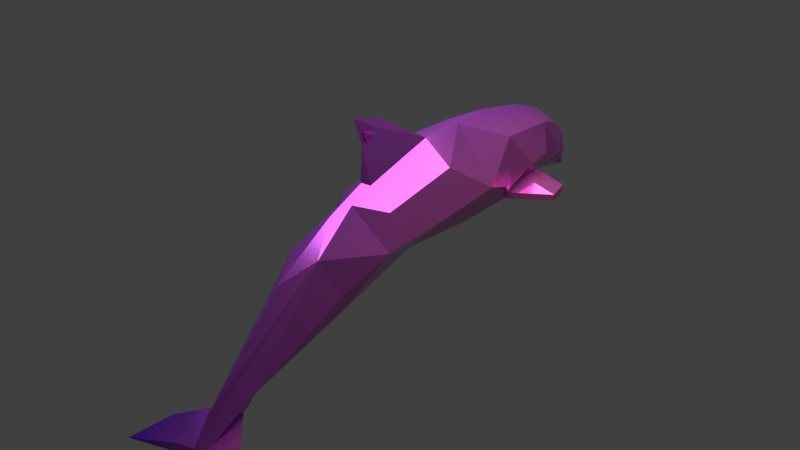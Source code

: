 # Source: Dolphin_crystal.blend  (saved by Blender 2.83.19; exported with 4.5.12 LTS)
import bpy
from mathutils import Matrix  # noqa: F401  (used for matrix-valued properties, if any)

bpy.ops.wm.read_factory_settings(use_empty=True)
scene = bpy.context.scene
scene.name = 'Scene'

# ---- collections
col_collection_1 = bpy.data.collections.new('Collection 1'); scene.collection.children.link(col_collection_1)

# ---- materials (node trees are filled in below, after node groups)
mat_active_material_index = bpy.data.materials.new('active_material_index')
mat_inside_col = bpy.data.materials.new('Inside Col')

# ---- material node trees
mat_active_material_index.use_nodes = True; mat_active_material_index.node_tree.nodes.clear()
_N = mat_active_material_index.node_tree.nodes; _L = mat_active_material_index.node_tree.links
n0 = _N.new('ShaderNodeOutputMaterial'); n0.name = 'Material Output'; n0.location = (300, 300)
n1 = _N.new('ShaderNodeBsdfPrincipled'); n1.name = 'Principled BSDF'; n1.location = (10, 300)
n1.distribution = 'GGX'
n1.subsurface_method = 'BURLEY'
n1.inputs[1].default_value = 0.6873
n1.inputs[2].default_value = 0.1788
n1.inputs[3].default_value = 1.45
n1.inputs[20].default_value = 0.0
n1.inputs[27].default_value = (0.0, 0.0, 0.0, 1.0)
n1.inputs[28].default_value = 1.0
n2 = _N.new('ShaderNodeTexGradient'); n2.name = 'Gradient Texture'; n2.location = (-761, 217)
n3 = _N.new('ShaderNodeValToRGB'); n3.name = 'ColorRamp'; n3.location = (-405, 295)
while len(n3.color_ramp.elements) > 1: n3.color_ramp.elements.remove(n3.color_ramp.elements[-1])
n3.color_ramp.elements[0].position = 0.0; n3.color_ramp.elements[0].color = (0.009685, 0.0, 0.8543, 1.0)
_e = n3.color_ramp.elements.new(0.8297); _e.color = (0.8543, 0.1565, 0.6042, 1.0)
_L.new(n1.outputs[0], n0.inputs[0])
_L.new(n2.outputs[0], n3.inputs[0])
_L.new(n3.outputs[0], n1.inputs[0])
n0.is_active_output = True
mat_inside_col.use_nodes = True; mat_inside_col.node_tree.nodes.clear()
_N = mat_inside_col.node_tree.nodes; _L = mat_inside_col.node_tree.links
n0 = _N.new('ShaderNodeBsdfPrincipled'); n0.name = 'Principled BSDF'; n0.location = (10, 300)
n0.distribution = 'GGX'
n0.subsurface_method = 'BURLEY'
n0.inputs[1].default_value = 1.0
n0.inputs[2].default_value = 0.6835
n0.inputs[3].default_value = 1.45
n0.inputs[27].default_value = (0.0, 0.0, 0.0, 1.0)
n0.inputs[28].default_value = 1.0
n1 = _N.new('ShaderNodeOutputMaterial'); n1.name = 'Material Output'; n1.location = (300, 300)
n2 = _N.new('ShaderNodeTexGradient'); n2.name = 'Gradient Texture'; n2.location = (-761, 217)
n2.gradient_type = 'SPHERICAL'
n3 = _N.new('ShaderNodeValToRGB'); n3.name = 'ColorRamp'; n3.location = (-329, 287)
while len(n3.color_ramp.elements) > 1: n3.color_ramp.elements.remove(n3.color_ramp.elements[-1])
n3.color_ramp.elements[0].position = 0.0; n3.color_ramp.elements[0].color = (0.2384, 0.03708, 1.0, 1.0)
_e = n3.color_ramp.elements.new(0.3877); _e.color = (0.8543, 0.05606, 0.7481, 1.0)
_e = n3.color_ramp.elements.new(0.9457); _e.color = (0.305, 1.0, 0.7086, 1.0)
_L.new(n0.outputs[0], n1.inputs[0])
_L.new(n2.outputs[0], n3.inputs[0])
_L.new(n3.outputs[0], n0.inputs[0])
n1.is_active_output = True

# ---- world
world_world = bpy.data.worlds.new('World'); scene.world = world_world
world_world.color = (0.05088, 0.05088, 0.05088)
world_world.use_sun_shadow = False
world_world.sun_shadow_jitter_overblur = 0.0
world_world.cycles.sampling_method = 'MANUAL'

# ---- lights
light_area = bpy.data.lights.new('Area', 'AREA')
light_area.transmission_factor = 0.0
light_area.energy = 7.854
light_area.shadow_soft_size = 1.0
light_area.shadow_maximum_resolution = 0.006
light_area.use_absolute_resolution = True
light_area.size = 1.0
light_area.size_y = 1.0
light_area.use_nodes = True; light_area.node_tree.nodes.clear()
_N = light_area.node_tree.nodes; _L = light_area.node_tree.links
n0 = _N.new('ShaderNodeEmission'); n0.name = 'Emission'; n0.location = (10, 300)
n0.inputs[1].default_value = 100.0
n1 = _N.new('ShaderNodeOutputLight'); n1.name = 'Light Output'; n1.location = (300, 300)
_L.new(n0.outputs[0], n1.inputs[0])
n1.is_active_output = True

# ---- meshes
me_cylinder_004 = bpy.data.meshes.new('Cylinder.004')
me_cylinder_004.from_pydata([(-0.2701, 0.8381, -1.161), (-0.6115, -0.5541, 1.077), (-0.7923, 0.2461, -0.8632), (-0.6983, 0.05317, 2.189), (-0.5443, 0.4246, 2.177), (-0.515, 0.2861, 2.952), (-0.3836, 0.4291, 3.324), (-0.263, 0.6094, 3.421), (-0.0501, 0.8436, 3.807), (-0.2848, 1.882, -4.715), (-0.4783, -0.4226, 2.401), (-0.6147, 0.5948, 1.019), (-0.6568, 0.4188, 1.951), (-0.6239, 0.5019, 2.05), (-0.7955, 0.05533, 1.558), (-0.6124, 0.4144, 1.524), (-1.383, 0.4396, 1.683), (-1.43, 0.5037, 1.339), (-0.5134, -0.1483, -1.99), (-0.6032, -0.4972, -0.6064), (-0.1313, -0.7762, -1.102), (-0.1104, -0.4888, -1.988), (-0.1361, -0.9093, -0.6615), (-0.03539, -1.39, -1.796), (-0.06877, 2.589, -5.752), (-0.1435, 2.334, -4.925), (-0.1674, 2.218, -4.881), (-0.05388, 2.737, -5.708), (-0.7609, 2.369, -5.442), (-0.7328, 2.551, -5.443), (-0.5274, 2.611, -5.806), (-1.129, 2.648, -6.033), (-0.451, 2.453, -5.222), (-0.3816, 2.517, -5.771), (-0.4456, 2.251, -5.241), (-0.1028, 2.621, -5.682), (-0.0921, 2.552, -5.653), (-0.4358, 2.706, -5.756), (-0.3262, 1.262, -2.792), (-0.2748, 0.2372, -3.367), (-0.6749, 0.4374, -2.187), (-0.1033, -0.2954, -2.418), (-0.8553, 0.07085, 0.2668), (-0.1326, -0.9068, 0.2146), (-0.424, -0.2856, 2.814), (-0.3311, 0.03118, 3.235), (-0.7252, 0.342, 1.056), (-0.4456, 0.4788, 2.709), (-0.3104, 0.6832, 3.238), (-0.1602, 0.584, 3.644), (-0.5214, 0.4064, 2.373), (-0.2098, 0.8077, 3.543), (-0.222, 0.3305, 3.477), (-0.1476, 0.8214, 3.44), (-0.606, 0.6393, -0.1877), (-0.4478, 0.9407, -3.03), (-0.6124, 0.3008, 1.521), (-0.6147, 0.4812, 1.016), (-1.43, 0.3901, 1.336), (-0.6568, 0.3052, 1.948), (-1.383, 0.3261, 1.68), (-0.2981, 1.05, -1.975), (0.2701, 0.8381, -1.161), (0.0, -0.8999, 1.097), (0.6115, -0.5541, 1.077), (0.7923, 0.2461, -0.8632), (0.0, 0.7744, 2.156), (0.6983, 0.05317, 2.189), (0.5443, 0.4246, 2.177), (0.515, 0.2861, 2.952), (0.3836, 0.4291, 3.324), (0.0, 0.843, 3.244), (0.263, 0.6094, 3.421), (0.0501, 0.8436, 3.807), (0.0, -0.2019, -2.812), (0.0, 0.5208, -3.947), (0.0, 1.847, -4.457), (0.2848, 1.882, -4.715), (0.0, 2.649, -5.749), (0.0, 0.7643, 2.538), (0.4783, -0.4226, 2.401), (0.0, -0.7303, 2.072), (0.6147, 0.5948, 1.019), (0.6568, 0.4188, 1.951), (0.6239, 0.5019, 2.05), (0.7955, 0.05533, 1.558), (0.0, 0.8436, 1.595), (0.6124, 0.4144, 1.524), (1.383, 0.4396, 1.683), (1.43, 0.5037, 1.339), (0.5134, -0.1483, -1.99), (0.0, -0.5366, -2.086), (0.0, -0.9172, -0.6579), (0.6032, -0.4972, -0.6064), (0.1313, -0.7762, -1.102), (0.1104, -0.4888, -1.988), (0.1361, -0.9093, -0.6615), (0.0, -1.506, -1.677), (0.0, -1.153, -2.074), (0.03539, -1.39, -1.796), (0.0, -1.649, -2.263), (0.0, 2.037, -5.405), (0.06877, 2.589, -5.752), (0.1435, 2.334, -4.925), (0.1674, 2.218, -4.881), (0.05388, 2.737, -5.708), (0.7609, 2.369, -5.442), (0.7328, 2.551, -5.443), (0.5274, 2.611, -5.806), (1.129, 2.648, -6.033), (0.451, 2.453, -5.222), (0.3816, 2.517, -5.771), (0.4456, 2.251, -5.241), (0.0, 2.741, -5.664), (0.1028, 2.621, -5.682), (0.0, 2.53, -5.752), (0.0921, 2.552, -5.653), (0.4358, 2.706, -5.756), (0.3262, 1.262, -2.792), (0.2748, 0.2372, -3.367), (0.6749, 0.4374, -2.187), (0.1033, -0.2954, -2.418), (0.8553, 0.07085, 0.2668), (0.1326, -0.9068, 0.2146), (0.0, -0.47, 2.842), (0.424, -0.2856, 2.814), (0.3311, 0.03118, 3.235), (0.0, 0.6841, 3.78), (0.0, 0.952, 3.66), (0.7252, 0.342, 1.056), (0.4456, 0.4788, 2.709), (0.3104, 0.6832, 3.238), (0.1602, 0.584, 3.644), (0.0, 0.5516, 0.09591), (0.5214, 0.4064, 2.373), (0.2098, 0.8077, 3.543), (0.222, 0.3305, 3.477), (0.1476, 0.8214, 3.44), (0.0, 0.2635, 3.521), (0.606, 0.6393, -0.1877), (0.4478, 0.9407, -3.03), (0.6124, 0.3008, 1.521), (0.6147, 0.4812, 1.016), (1.43, 0.3901, 1.336), (0.6568, 0.3052, 1.948), (1.383, 0.3261, 1.68), (0.2981, 1.05, -1.975), (0.0, 1.198, -2.177)], [], [(98, 100, 23), (13, 12, 4), (53, 48, 6), (81, 124, 10), (9, 39, 55), (37, 31, 29), (75, 74, 39), (11, 46, 15), (26, 76, 25), (1, 43, 63), (54, 42, 46), (40, 2, 0), (13, 66, 86), (74, 91, 41), (13, 17, 16), (45, 5, 44), (49, 8, 51), (74, 41, 39), (100, 97, 23), (22, 20, 23), (22, 23, 97), (76, 113, 25), (92, 22, 97), (27, 36, 33), (76, 26, 9), (27, 33, 37), (79, 66, 13, 4, 50, 47), (32, 37, 29), (32, 25, 37), (86, 133, 11), (78, 27, 113), (33, 28, 31), (51, 7, 49), (26, 25, 32), (49, 127, 8), (31, 30, 33), (32, 29, 28), (38, 76, 9), (37, 33, 30), (24, 115, 35), (34, 33, 36), (35, 36, 27), (29, 31, 28), (91, 21, 41), (40, 0, 61, 38), (12, 15, 46, 14, 3, 50, 4), (51, 8, 128), (49, 138, 127), (128, 8, 127), (40, 38, 55), (49, 52, 138), (128, 71, 51), (6, 7, 53), (51, 53, 7), (44, 10, 124), (10, 3, 14, 1), (34, 28, 33), (21, 20, 18), (54, 133, 0), (49, 7, 52), (21, 18, 41), (52, 6, 45), (19, 42, 2), (39, 40, 55), (38, 9, 55), (75, 39, 101), (56, 59, 60), (43, 22, 92, 63), (27, 78, 115, 24, 35), (124, 138, 52, 45, 44), (53, 71, 48), (9, 35, 115, 101, 39), (41, 18, 40, 39), (1, 14, 46, 42), (10, 1, 63, 81), (11, 17, 13, 86), (59, 56, 15, 12), (2, 40, 18, 20, 19), (5, 45, 6, 48, 47), (2, 42, 54, 0), (21, 91, 98, 23), (20, 21, 23), (37, 25, 113, 27), (36, 35, 9, 26, 34), (32, 28, 34, 26), (31, 37, 30), (57, 11, 15, 56), (54, 46, 11, 133), (6, 52, 7), (51, 71, 53), (44, 5, 47, 50, 3, 10), (79, 47, 48, 71), (43, 1, 42, 19), (19, 20, 22, 43), (56, 60, 58, 57), (58, 60, 16, 17), (57, 58, 17, 11), (16, 60, 59, 12, 13), (147, 61, 0, 133), (76, 38, 61, 147), (98, 99, 100), (84, 68, 83), (137, 70, 131), (81, 80, 124), (77, 140, 119), (117, 107, 109), (75, 119, 74), (82, 87, 129), (104, 103, 76), (64, 63, 123), (139, 129, 122), (120, 62, 65), (84, 86, 66), (74, 121, 91), (84, 88, 89), (126, 125, 69), (132, 135, 73), (74, 119, 121), (100, 99, 97), (96, 99, 94), (96, 97, 99), (76, 103, 113), (92, 97, 96), (105, 111, 116), (76, 77, 104), (105, 117, 111), (79, 130, 134, 68, 84, 66), (110, 107, 117), (110, 117, 103), (86, 82, 133), (78, 113, 105), (111, 109, 106), (135, 132, 72), (104, 110, 103), (132, 73, 127), (109, 111, 108), (110, 106, 107), (118, 77, 76), (117, 108, 111), (102, 114, 115), (112, 116, 111), (114, 105, 116), (107, 106, 109), (91, 121, 95), (120, 118, 146, 62), (83, 68, 134, 67, 85, 129, 87), (135, 128, 73), (132, 127, 138), (128, 127, 73), (120, 140, 118), (132, 138, 136), (128, 135, 71), (70, 137, 72), (135, 72, 137), (125, 124, 80), (80, 64, 85, 67), (112, 111, 106), (95, 90, 94), (139, 62, 133), (132, 136, 72), (95, 121, 90), (136, 126, 70), (93, 65, 122), (119, 140, 120), (118, 140, 77), (75, 101, 119), (141, 145, 144), (123, 63, 92, 96), (105, 114, 102, 115, 78), (124, 125, 126, 136, 138), (137, 131, 71), (77, 119, 101, 115, 114), (121, 119, 120, 90), (64, 122, 129, 85), (80, 81, 63, 64), (82, 86, 84, 89), (144, 83, 87, 141), (65, 93, 94, 90, 120), (69, 130, 131, 70, 126), (65, 62, 139, 122), (95, 99, 98, 91), (94, 99, 95), (117, 105, 113, 103), (116, 112, 104, 77, 114), (110, 104, 112, 106), (109, 108, 117), (142, 141, 87, 82), (139, 133, 82, 129), (70, 72, 136), (135, 137, 71), (125, 80, 67, 134, 130, 69), (79, 71, 131, 130), (123, 93, 122, 64), (93, 123, 96, 94), (141, 142, 143, 145), (143, 89, 88, 145), (142, 82, 89, 143), (88, 84, 83, 144, 145), (147, 133, 62, 146), (76, 147, 146, 118)])
_uv = me_cylinder_004.uv_layers.new(name='UVMap')
_uv.uv.foreach_set('vector', [0.3268, 0.4737, 0.3807, 0.4696, 0.3433, 0.5096, 0.09462, 0.7943, 0.1061, 0.7899, 0.09367, 0.8118, 0.3439, 0.8666, 0.3057, 0.8418, 0.2927, 0.7752, 0.2234, 0.8389, 0.1945, 0.9134, 0.1679, 0.8533, 0.06088, 0.07743, 0.2146, 0.2927, 0.09759, 0.3121, 0.03048, 0.01691, 0.03032, 0.01161, 0.0322, 0.02024, 0.2001, 0.2125, 0.2554, 0.3689, 0.2146, 0.2927, 0.09296, 0.7424, 0.1174, 0.7454, 0.116, 0.7716, 0.03293, 0.04589, 6.188e-05, 0.08533, 0.02697, 0.04212, 0.1922, 0.7494, 0.2528, 0.6876, 0.2483, 0.7625, 0.09386, 0.6309, 0.1427, 0.6786, 0.1174, 0.7454, 0.1407, 0.4323, 0.1212, 0.5857, 0.02136, 0.5637, 0.09462, 0.7943, 0.045, 0.8052, 0.043, 0.7767, 0.2554, 0.3689, 0.2702, 0.4566, 0.2494, 0.4171, 0.09462, 0.7943, 0.09823, 0.7662, 0.0972, 0.7689, 0.1123, 0.9352, 0.08923, 0.8918, 0.1512, 0.8909, 0.4015, 0.7511, 0.4773, 0.8009, 0.4097, 0.8332, 0.2554, 0.3689, 0.2494, 0.4171, 0.2146, 0.2927, 0.3807, 0.4696, 0.3534, 0.5252, 0.3433, 0.5096, 0.2682, 0.6086, 0.2666, 0.5628, 0.3433, 0.5096, 0.2682, 0.6086, 0.3433, 0.5096, 0.3534, 0.5252, 6.188e-05, 0.08533, 0.0213, 0.009923, 0.02697, 0.04212, 0.2799, 0.614, 0.2682, 0.6086, 0.3534, 0.5252, 0.02692, 0.009822, 0.03685, 0.01146, 0.03173, 0.01646, 6.188e-05, 0.08533, 0.03293, 0.04589, 0.06088, 0.07743, 0.02692, 0.009822, 0.03173, 0.01646, 0.03048, 0.01691, 0.03176, 0.8321, 0.045, 0.8052, 0.09462, 0.7943, 0.09367, 0.8118, 0.09066, 0.8315, 0.07386, 0.8621, 0.03154, 0.0264, 0.03048, 0.01691, 0.0322, 0.02024, 0.03154, 0.0264, 0.02697, 0.04212, 0.03048, 0.01691, 0.043, 0.7767, 0.02987, 0.6953, 0.09296, 0.7424, 0.02798, 0.003311, 0.02692, 0.009822, 0.0213, 0.009923, 0.03173, 0.01646, 0.03107, 0.02021, 0.03032, 0.01161, 0.4097, 0.8332, 0.3425, 0.798, 0.4015, 0.7511, 0.03293, 0.04589, 0.02697, 0.04212, 0.03154, 0.0264, 0.4015, 0.7511, 0.4661, 0.7405, 0.4773, 0.8009, 0.03032, 0.01161, 0.03119, 0.01724, 0.03173, 0.01646, 0.03154, 0.0264, 0.0322, 0.02024, 0.03107, 0.02021, 0.005817, 0.325, 6.188e-05, 0.08533, 0.06088, 0.07743, 0.03048, 0.01691, 0.03173, 0.01646, 0.03119, 0.01724, 0.03439, 0.005169, 0.03745, 0.0006935, 0.0356, 0.009182, 0.03155, 0.02668, 0.03173, 0.01646, 0.03685, 0.01146, 0.0356, 0.009182, 0.03685, 0.01146, 0.02692, 0.009822, 0.0322, 0.02024, 0.03032, 0.01161, 0.03107, 0.02021, 0.2702, 0.4566, 0.2585, 0.4679, 0.2494, 0.4171, 0.1407, 0.4323, 0.02136, 0.5637, 0.01359, 0.4443, 0.005817, 0.325, 0.1061, 0.7899, 0.116, 0.7716, 0.1174, 0.7454, 0.1395, 0.7769, 0.1287, 0.8229, 0.09066, 0.8315, 0.09367, 0.8118, 0.4097, 0.8332, 0.4773, 0.8009, 0.4816, 0.862, 0.4015, 0.7511, 0.3634, 0.6565, 0.4661, 0.7405, 0.4816, 0.862, 0.4773, 0.8009, 0.4661, 0.7405, 0.1407, 0.4323, 0.005817, 0.325, 0.09759, 0.3121, 0.4015, 0.7511, 0.3186, 0.7143, 0.3634, 0.6565, 0.4816, 0.862, 0.3796, 0.9309, 0.4097, 0.8332, 0.2927, 0.7752, 0.3425, 0.798, 0.3439, 0.8666, 0.4097, 0.8332, 0.3439, 0.8666, 0.3425, 0.798, 0.1512, 0.8909, 0.1679, 0.8533, 0.1945, 0.9134, 0.1679, 0.8533, 0.1287, 0.8229, 0.1395, 0.7769, 0.1922, 0.7494, 0.03155, 0.02668, 0.03107, 0.02021, 0.03173, 0.01646, 0.2585, 0.4679, 0.2666, 0.5628, 0.2025, 0.4642, 0.09386, 0.6309, 0.02987, 0.6953, 0.02136, 0.5637, 0.4015, 0.7511, 0.3425, 0.798, 0.3186, 0.7143, 0.2585, 0.4679, 0.2025, 0.4642, 0.2494, 0.4171, 0.3186, 0.7143, 0.06077, 0.9307, 0.1123, 0.9352, 0.2093, 0.6052, 0.1427, 0.6786, 0.1212, 0.5857, 0.2146, 0.2927, 0.1407, 0.4323, 0.09759, 0.3121, 0.005817, 0.325, 0.06088, 0.07743, 0.09759, 0.3121, 0.2001, 0.2125, 0.2146, 0.2927, 0.06526, 0.01355, 0.116, 0.7716, 0.1061, 0.7899, 0.0972, 0.7689, 0.2528, 0.6876, 0.2682, 0.6086, 0.2799, 0.614, 0.2483, 0.7625, 0.02692, 0.009822, 0.02798, 0.003311, 0.03745, 0.0006935, 0.03439, 0.005169, 0.0356, 0.009182, 0.1945, 0.9134, 0.3634, 0.6565, 0.3186, 0.7143, 0.1123, 0.9352, 0.1512, 0.8909, 0.3439, 0.8666, 6.263e-05, 0.8893, 0.3057, 0.8418, 0.06088, 0.07743, 0.0356, 0.009182, 0.03745, 0.0006935, 0.06526, 0.01355, 0.2146, 0.2927, 0.2494, 0.4171, 0.2025, 0.4642, 0.1407, 0.4323, 0.2146, 0.2927, 0.1922, 0.7494, 0.1395, 0.7769, 0.1174, 0.7454, 0.1427, 0.6786, 0.1679, 0.8533, 0.1922, 0.7494, 0.2483, 0.7625, 0.2234, 0.8389, 0.09296, 0.7424, 0.09823, 0.7662, 0.09462, 0.7943, 0.043, 0.7767, 0.1061, 0.7899, 0.116, 0.7716, 0.116, 0.7716, 0.1061, 0.7899, 0.1212, 0.5857, 0.1407, 0.4323, 0.2025, 0.4642, 0.2666, 0.5628, 0.2093, 0.6052, 0.08923, 0.8918, 0.1123, 0.9352, 0.06077, 0.9307, 0.03593, 0.9127, 0.07386, 0.8621, 0.1212, 0.5857, 0.1427, 0.6786, 0.09386, 0.6309, 0.02136, 0.5637, 0.2585, 0.4679, 0.2702, 0.4566, 0.3268, 0.4737, 0.3433, 0.5096, 0.2666, 0.5628, 0.2585, 0.4679, 0.3433, 0.5096, 0.03048, 0.01691, 0.02697, 0.04212, 0.0213, 0.009923, 0.02692, 0.009822, 0.03685, 0.01146, 0.0356, 0.009182, 0.06088, 0.07743, 0.03293, 0.04589, 0.03155, 0.02668, 0.03154, 0.0264, 0.03107, 0.02021, 0.03155, 0.02668, 0.03293, 0.04589, 0.03032, 0.01161, 0.03048, 0.01691, 0.03119, 0.01724, 0.09296, 0.7424, 0.09296, 0.7424, 0.116, 0.7716, 0.116, 0.7716, 0.09386, 0.6309, 0.1174, 0.7454, 0.09296, 0.7424, 0.02987, 0.6953, 0.2927, 0.7752, 0.3186, 0.7143, 0.3425, 0.798, 0.4097, 0.8332, 0.3796, 0.9309, 0.3439, 0.8666, 0.1512, 0.8909, 0.08923, 0.8918, 0.07386, 0.8621, 0.09066, 0.8315, 0.1287, 0.8229, 0.1679, 0.8533, 0.03176, 0.8321, 0.07386, 0.8621, 0.3057, 0.8418, 6.263e-05, 0.8893, 0.2528, 0.6876, 0.1922, 0.7494, 0.1427, 0.6786, 0.2093, 0.6052, 0.2093, 0.6052, 0.2666, 0.5628, 0.2682, 0.6086, 0.2528, 0.6876, 0.116, 0.7716, 0.0972, 0.7689, 0.09823, 0.7662, 0.09296, 0.7424, 0.09823, 0.7662, 0.0972, 0.7689, 0.0972, 0.7689, 0.09823, 0.7662, 0.09296, 0.7424, 0.09823, 0.7662, 0.09823, 0.7662, 0.09296, 0.7424, 0.0972, 0.7689, 0.0972, 0.7689, 0.1061, 0.7899, 0.1061, 0.7899, 0.09462, 0.7943, 0.01496, 0.3903, 0.01359, 0.4443, 0.02136, 0.5637, 0.02987, 0.6953, 6.188e-05, 0.08533, 0.005817, 0.325, 0.01359, 0.4443, 0.01496, 0.3903, 0.3268, 0.4737, 0.3433, 0.5096, 0.3807, 0.4696, 0.09462, 0.7943, 0.09367, 0.8118, 0.1061, 0.7899, 0.3439, 0.8666, 0.2927, 0.7752, 0.3057, 0.8418, 0.2234, 0.8389, 0.1679, 0.8533, 0.1945, 0.9134, 0.06088, 0.07743, 0.09759, 0.3121, 0.2146, 0.2927, 0.03048, 0.01691, 0.0322, 0.02024, 0.03032, 0.01161, 0.2001, 0.2125, 0.2146, 0.2927, 0.2554, 0.3689, 0.09296, 0.7424, 0.116, 0.7716, 0.1174, 0.7454, 0.03293, 0.04589, 0.02697, 0.04212, 6.188e-05, 0.08533, 0.1922, 0.7494, 0.2483, 0.7625, 0.2528, 0.6876, 0.09386, 0.6309, 0.1174, 0.7454, 0.1427, 0.6786, 0.1407, 0.4323, 0.02136, 0.5637, 0.1212, 0.5857, 0.09462, 0.7943, 0.043, 0.7767, 0.045, 0.8052, 0.2554, 0.3689, 0.2494, 0.4171, 0.2702, 0.4566, 0.09462, 0.7943, 0.0972, 0.7689, 0.09823, 0.7662, 0.1123, 0.9352, 0.1512, 0.8909, 0.08923, 0.8918, 0.4015, 0.7511, 0.4097, 0.8332, 0.4773, 0.8009, 0.2554, 0.3689, 0.2146, 0.2927, 0.2494, 0.4171, 0.3807, 0.4696, 0.3433, 0.5096, 0.3534, 0.5252, 0.2682, 0.6086, 0.3433, 0.5096, 0.2666, 0.5628, 0.2682, 0.6086, 0.3534, 0.5252, 0.3433, 0.5096, 6.188e-05, 0.08533, 0.02697, 0.04212, 0.0213, 0.009923, 0.2799, 0.614, 0.3534, 0.5252, 0.2682, 0.6086, 0.02692, 0.009822, 0.03173, 0.01646, 0.03685, 0.01146, 6.188e-05, 0.08533, 0.06088, 0.07743, 0.03293, 0.04589, 0.02692, 0.009822, 0.03048, 0.01691, 0.03173, 0.01646, 0.03176, 0.8321, 0.07386, 0.8621, 0.09066, 0.8315, 0.09367, 0.8118, 0.09462, 0.7943, 0.045, 0.8052, 0.03154, 0.0264, 0.0322, 0.02024, 0.03048, 0.01691, 0.03154, 0.0264, 0.03048, 0.01691, 0.02697, 0.04212, 0.043, 0.7767, 0.09296, 0.7424, 0.02987, 0.6953, 0.02798, 0.003311, 0.0213, 0.009923, 0.02692, 0.009822, 0.03173, 0.01646, 0.03032, 0.01161, 0.03107, 0.02021, 0.4097, 0.8332, 0.4015, 0.7511, 0.3425, 0.798, 0.03293, 0.04589, 0.03154, 0.0264, 0.02697, 0.04212, 0.4015, 0.7511, 0.4773, 0.8009, 0.4661, 0.7405, 0.03032, 0.01161, 0.03173, 0.01646, 0.03119, 0.01724, 0.03154, 0.0264, 0.03107, 0.02021, 0.0322, 0.02024, 0.005817, 0.325, 0.06088, 0.07743, 6.188e-05, 0.08533, 0.03048, 0.01691, 0.03119, 0.01724, 0.03173, 0.01646, 0.03439, 0.005169, 0.0356, 0.009182, 0.03745, 0.0006935, 0.03155, 0.02668, 0.03685, 0.01146, 0.03173, 0.01646, 0.0356, 0.009182, 0.02692, 0.009822, 0.03685, 0.01146, 0.0322, 0.02024, 0.03107, 0.02021, 0.03032, 0.01161, 0.2702, 0.4566, 0.2494, 0.4171, 0.2585, 0.4679, 0.1407, 0.4323, 0.005817, 0.325, 0.01359, 0.4443, 0.02136, 0.5637, 0.1061, 0.7899, 0.09367, 0.8118, 0.09066, 0.8315, 0.1287, 0.8229, 0.1395, 0.7769, 0.1174, 0.7454, 0.116, 0.7716, 0.4097, 0.8332, 0.4816, 0.862, 0.4773, 0.8009, 0.4015, 0.7511, 0.4661, 0.7405, 0.3634, 0.6565, 0.4816, 0.862, 0.4661, 0.7405, 0.4773, 0.8009, 0.1407, 0.4323, 0.09759, 0.3121, 0.005817, 0.325, 0.4015, 0.7511, 0.3634, 0.6565, 0.3186, 0.7143, 0.4816, 0.862, 0.4097, 0.8332, 0.3796, 0.9309, 0.2927, 0.7752, 0.3439, 0.8666, 0.3425, 0.798, 0.4097, 0.8332, 0.3425, 0.798, 0.3439, 0.8666, 0.1512, 0.8909, 0.1945, 0.9134, 0.1679, 0.8533, 0.1679, 0.8533, 0.1922, 0.7494, 0.1395, 0.7769, 0.1287, 0.8229, 0.03155, 0.02668, 0.03173, 0.01646, 0.03107, 0.02021, 0.2585, 0.4679, 0.2025, 0.4642, 0.2666, 0.5628, 0.09386, 0.6309, 0.02136, 0.5637, 0.02987, 0.6953, 0.4015, 0.7511, 0.3186, 0.7143, 0.3425, 0.798, 0.2585, 0.4679, 0.2494, 0.4171, 0.2025, 0.4642, 0.3186, 0.7143, 0.1123, 0.9352, 0.06077, 0.9307, 0.2093, 0.6052, 0.1212, 0.5857, 0.1427, 0.6786, 0.2146, 0.2927, 0.09759, 0.3121, 0.1407, 0.4323, 0.005817, 0.325, 0.09759, 0.3121, 0.06088, 0.07743, 0.2001, 0.2125, 0.06526, 0.01355, 0.2146, 0.2927, 0.116, 0.7716, 0.0972, 0.7689, 0.1061, 0.7899, 0.2528, 0.6876, 0.2483, 0.7625, 0.2799, 0.614, 0.2682, 0.6086, 0.02692, 0.009822, 0.0356, 0.009182, 0.03439, 0.005169, 0.03745, 0.0006935, 0.02798, 0.003311, 0.1945, 0.9134, 0.1512, 0.8909, 0.1123, 0.9352, 0.3186, 0.7143, 0.3634, 0.6565, 0.3439, 0.8666, 0.3057, 0.8418, 6.263e-05, 0.8893, 0.06088, 0.07743, 0.2146, 0.2927, 0.06526, 0.01355, 0.03745, 0.0006935, 0.0356, 0.009182, 0.2494, 0.4171, 0.2146, 0.2927, 0.1407, 0.4323, 0.2025, 0.4642, 0.1922, 0.7494, 0.1427, 0.6786, 0.1174, 0.7454, 0.1395, 0.7769, 0.1679, 0.8533, 0.2234, 0.8389, 0.2483, 0.7625, 0.1922, 0.7494, 0.09296, 0.7424, 0.043, 0.7767, 0.09462, 0.7943, 0.09823, 0.7662, 0.1061, 0.7899, 0.1061, 0.7899, 0.116, 0.7716, 0.116, 0.7716, 0.1212, 0.5857, 0.2093, 0.6052, 0.2666, 0.5628, 0.2025, 0.4642, 0.1407, 0.4323, 0.08923, 0.8918, 0.07386, 0.8621, 0.03593, 0.9127, 0.06077, 0.9307, 0.1123, 0.9352, 0.1212, 0.5857, 0.02136, 0.5637, 0.09386, 0.6309, 0.1427, 0.6786, 0.2585, 0.4679, 0.3433, 0.5096, 0.3268, 0.4737, 0.2702, 0.4566, 0.2666, 0.5628, 0.3433, 0.5096, 0.2585, 0.4679, 0.03048, 0.01691, 0.02692, 0.009822, 0.0213, 0.009923, 0.02697, 0.04212, 0.03685, 0.01146, 0.03155, 0.02668, 0.03293, 0.04589, 0.06088, 0.07743, 0.0356, 0.009182, 0.03154, 0.0264, 0.03293, 0.04589, 0.03155, 0.02668, 0.03107, 0.02021, 0.03032, 0.01161, 0.03119, 0.01724, 0.03048, 0.01691, 0.09296, 0.7424, 0.116, 0.7716, 0.116, 0.7716, 0.09296, 0.7424, 0.09386, 0.6309, 0.02987, 0.6953, 0.09296, 0.7424, 0.1174, 0.7454, 0.2927, 0.7752, 0.3425, 0.798, 0.3186, 0.7143, 0.4097, 0.8332, 0.3439, 0.8666, 0.3796, 0.9309, 0.1512, 0.8909, 0.1679, 0.8533, 0.1287, 0.8229, 0.09066, 0.8315, 0.07386, 0.8621, 0.08923, 0.8918, 0.03176, 0.8321, 6.263e-05, 0.8893, 0.3057, 0.8418, 0.07386, 0.8621, 0.2528, 0.6876, 0.2093, 0.6052, 0.1427, 0.6786, 0.1922, 0.7494, 0.2093, 0.6052, 0.2528, 0.6876, 0.2682, 0.6086, 0.2666, 0.5628, 0.116, 0.7716, 0.09296, 0.7424, 0.09823, 0.7662, 0.0972, 0.7689, 0.09823, 0.7662, 0.09823, 0.7662, 0.0972, 0.7689, 0.0972, 0.7689, 0.09296, 0.7424, 0.09296, 0.7424, 0.09823, 0.7662, 0.09823, 0.7662, 0.0972, 0.7689, 0.09462, 0.7943, 0.1061, 0.7899, 0.1061, 0.7899, 0.0972, 0.7689, 0.01496, 0.3903, 0.02987, 0.6953, 0.02136, 0.5637, 0.01359, 0.4443, 6.188e-05, 0.08533, 0.01496, 0.3903, 0.01359, 0.4443, 0.005817, 0.325])
me_cylinder_004.materials.append(mat_active_material_index)
me_cylinder_004.use_remesh_preserve_volume = False
me_cylinder_004.use_remesh_preserve_attributes = False
me_cylinder_004.use_mirror_vertex_groups = False
me_cylinder_004.update()
me_cylinder_001 = bpy.data.meshes.new('Cylinder.001')
me_cylinder_001.from_pydata([(-0.2701, 0.8381, -1.161), (-0.6115, -0.5541, 1.077), (-0.7923, 0.2461, -0.8632), (-0.6983, 0.05317, 2.189), (-0.5443, 0.4246, 2.177), (-0.515, 0.2861, 2.952), (-0.3836, 0.4291, 3.324), (-0.263, 0.6094, 3.421), (-0.0501, 0.8436, 3.807), (-0.2848, 1.882, -4.715), (-0.4783, -0.4226, 2.401), (-0.6147, 0.5948, 1.019), (-0.6568, 0.4188, 1.951), (-0.6239, 0.5019, 2.05), (-0.7955, 0.05533, 1.558), (-0.6124, 0.4144, 1.524), (-0.5134, -0.1483, -1.99), (-0.6032, -0.4972, -0.6064), (-0.1313, -0.7762, -1.102), (-0.1104, -0.4888, -1.988), (-0.1361, -0.9093, -0.6615), (-0.03539, -1.39, -1.796), (-0.06877, 2.589, -5.752), (-0.1435, 2.334, -4.925), (-0.1674, 2.218, -4.881), (-0.05388, 2.737, -5.708), (-0.1028, 2.621, -5.682), (-0.0921, 2.552, -5.653), (-0.3262, 1.262, -2.792), (-0.2748, 0.2372, -3.367), (-0.6749, 0.4374, -2.187), (-0.1033, -0.2954, -2.418), (-0.8553, 0.07085, 0.2668), (-0.1326, -0.9068, 0.2146), (-0.424, -0.2856, 2.814), (-0.3311, 0.03118, 3.235), (-0.7252, 0.342, 1.056), (-0.4456, 0.4788, 2.709), (-0.3104, 0.6832, 3.238), (-0.1602, 0.584, 3.644), (-0.5214, 0.4064, 2.373), (-0.2098, 0.8077, 3.543), (-0.222, 0.3305, 3.477), (-0.1476, 0.8214, 3.44), (-0.606, 0.6393, -0.1877), (-0.4478, 0.9407, -3.03), (-0.6124, 0.3008, 1.521), (-0.6147, 0.4812, 1.016), (-0.6568, 0.3052, 1.948), (-0.2981, 1.05, -1.975), (0.2701, 0.8381, -1.161), (0.0, -0.8999, 1.097), (0.6115, -0.5541, 1.077), (0.7923, 0.2461, -0.8632), (0.0, 0.7744, 2.156), (0.6983, 0.05317, 2.189), (0.5443, 0.4246, 2.177), (0.515, 0.2861, 2.952), (0.3836, 0.4291, 3.324), (0.0, 0.843, 3.244), (0.263, 0.6094, 3.421), (0.0501, 0.8436, 3.807), (0.0, -0.2019, -2.812), (0.0, 0.5208, -3.947), (0.0, 1.847, -4.457), (0.2848, 1.882, -4.715), (0.0, 2.649, -5.749), (0.0, 0.7643, 2.538), (0.4783, -0.4226, 2.401), (0.0, -0.7303, 2.072), (0.6147, 0.5948, 1.019), (0.6568, 0.4188, 1.951), (0.6239, 0.5019, 2.05), (0.7955, 0.05533, 1.558), (0.0, 0.8436, 1.595), (0.6124, 0.4144, 1.524), (0.5134, -0.1483, -1.99), (0.0, -0.5366, -2.086), (0.0, -0.9172, -0.6579), (0.6032, -0.4972, -0.6064), (0.1313, -0.7762, -1.102), (0.1104, -0.4888, -1.988), (0.1361, -0.9093, -0.6615), (0.0, -1.506, -1.677), (0.0, -1.153, -2.074), (0.03539, -1.39, -1.796), (0.0, -1.649, -2.263), (0.0, 2.037, -5.405), (0.06877, 2.589, -5.752), (0.1435, 2.334, -4.925), (0.1674, 2.218, -4.881), (0.05388, 2.737, -5.708), (0.0, 2.741, -5.664), (0.1028, 2.621, -5.682), (0.0, 2.53, -5.752), (0.0921, 2.552, -5.653), (0.3262, 1.262, -2.792), (0.2748, 0.2372, -3.367), (0.6749, 0.4374, -2.187), (0.1033, -0.2954, -2.418), (0.8553, 0.07085, 0.2668), (0.1326, -0.9068, 0.2146), (0.0, -0.47, 2.842), (0.424, -0.2856, 2.814), (0.3311, 0.03118, 3.235), (0.0, 0.6841, 3.78), (0.0, 0.952, 3.66), (0.7252, 0.342, 1.056), (0.4456, 0.4788, 2.709), (0.3104, 0.6832, 3.238), (0.1602, 0.584, 3.644), (0.0, 0.5516, 0.09591), (0.5214, 0.4064, 2.373), (0.2098, 0.8077, 3.543), (0.222, 0.3305, 3.477), (0.1476, 0.8214, 3.44), (0.0, 0.2635, 3.521), (0.606, 0.6393, -0.1877), (0.4478, 0.9407, -3.03), (0.6124, 0.3008, 1.521), (0.6147, 0.4812, 1.016), (0.6568, 0.3052, 1.948), (0.2981, 1.05, -1.975), (0.0, 1.198, -2.177), (-0.2649, 0.8298, -1.162), (-0.6035, -0.5481, 1.076), (-0.7824, 0.245, -0.8622), (-0.6884, 0.05328, 2.188), (-0.5362, 0.419, 2.175), (-0.5054, 0.2858, 2.949), (-0.3748, 0.4281, 3.319), (-0.2539, 0.607, 3.418), (-0.04965, 0.8396, 3.798), (-0.275, 1.88, -4.715), (-0.4707, -0.4165, 2.398), (-0.6112, 0.5854, 1.019), (-0.649, 0.4128, 1.949), (-0.6156, 0.4968, 2.047), (-0.7855, 0.05542, 1.557), (-0.6155, 0.4058, 1.52), (-0.5055, -0.1427, -1.987), (-0.5948, -0.4918, -0.6054), (-0.122, -0.7726, -1.101), (-0.1025, -0.4834, -1.985), (-0.1312, -0.9007, -0.6624), (-0.02551, -1.388, -1.796), (-0.06146, 2.592, -5.746), (-0.1409, 2.326, -4.93), (-0.1593, 2.214, -4.885), (-0.04926, 2.73, -5.702), (-0.09291, 2.62, -5.682), (-0.08531, 2.547, -5.659), (-0.3193, 1.255, -2.793), (-0.2678, 0.2429, -3.363), (-0.6649, 0.4374, -2.186), (-0.09665, -0.2887, -2.415), (-0.8453, 0.07132, 0.267), (-0.1285, -0.8977, 0.2146), (-0.4168, -0.2804, 2.809), (-0.3245, 0.03548, 3.229), (-0.7159, 0.3383, 1.056), (-0.437, 0.474, 2.707), (-0.3025, 0.6772, 3.237), (-0.1532, 0.5864, 3.638), (-0.5128, 0.4016, 2.371), (-0.2012, 0.8027, 3.542), (-0.2164, 0.3342, 3.469), (-0.1442, 0.812, 3.44), (-0.6005, 0.631, -0.1882), (-0.438, 0.9395, -3.029), (-0.6161, 0.2916, 1.52), (-0.6183, 0.4719, 1.015), (-0.6603, 0.296, 1.946), (-0.292, 1.042, -1.977), (0.2649, 0.8298, -1.162), (0.0, -0.89, 1.096), (0.6035, -0.5481, 1.076), (0.7824, 0.245, -0.8622), (0.0, 0.7645, 2.155), (0.6884, 0.05328, 2.188), (0.5362, 0.419, 2.175), (0.5054, 0.2858, 2.949), (0.3748, 0.4281, 3.319), (0.0, 0.8332, 3.246), (0.2539, 0.607, 3.418), (0.04965, 0.8396, 3.798), (0.0, -0.1929, -2.808), (0.0, 0.528, -3.94), (0.0, 1.838, -4.462), (0.275, 1.88, -4.715), (0.0, 2.646, -5.74), (0.0, 0.7543, 2.537), (0.4707, -0.4165, 2.398), (0.0, -0.7205, 2.07), (0.6112, 0.5854, 1.019), (0.649, 0.4128, 1.949), (0.6156, 0.4968, 2.047), (0.7855, 0.05542, 1.557), (0.0, 0.8336, 1.595), (0.6155, 0.4058, 1.52), (0.5055, -0.1427, -1.987), (0.0, -0.529, -2.08), (0.0, -0.9075, -0.6605), (0.5948, -0.4918, -0.6054), (0.122, -0.7726, -1.101), (0.1025, -0.4834, -1.985), (0.1312, -0.9007, -0.6624), (0.0, -1.496, -1.679), (0.0, -1.151, -2.064), (0.02551, -1.388, -1.796), (0.0, -1.643, -2.255), (0.0, 2.043, -5.398), (0.06146, 2.592, -5.746), (0.1409, 2.326, -4.93), (0.1593, 2.214, -4.885), (0.04926, 2.73, -5.702), (0.0, 2.731, -5.662), (0.09291, 2.62, -5.682), (0.0, 2.535, -5.743), (0.08531, 2.547, -5.659), (0.3193, 1.255, -2.793), (0.2678, 0.2429, -3.363), (0.6649, 0.4374, -2.186), (0.09665, -0.2887, -2.415), (0.8453, 0.07132, 0.267), (0.1285, -0.8977, 0.2146), (0.0, -0.4615, 2.836), (0.4168, -0.2804, 2.809), (0.3245, 0.03548, 3.229), (0.0, 0.6873, 3.77), (0.0, 0.9423, 3.658), (0.7159, 0.3383, 1.056), (0.437, 0.474, 2.707), (0.3025, 0.6772, 3.237), (0.1532, 0.5864, 3.638), (0.0, 0.5416, 0.0953), (0.5128, 0.4016, 2.371), (0.2012, 0.8027, 3.542), (0.2164, 0.3342, 3.469), (0.1442, 0.812, 3.44), (0.0, 0.2696, 3.514), (0.6005, 0.631, -0.1882), (0.438, 0.9395, -3.029), (0.6161, 0.2916, 1.52), (0.6183, 0.4719, 1.015), (0.6603, 0.296, 1.946), (0.292, 1.042, -1.977), (0.0, 1.189, -2.18)], [], [(84, 86, 21), (13, 12, 4), (43, 38, 6), (69, 102, 10), (9, 29, 45), (63, 62, 29), (11, 36, 15), (24, 64, 23), (1, 33, 51), (44, 32, 36), (30, 2, 0), (13, 54, 74), (62, 77, 31), (35, 5, 34), (39, 8, 41), (62, 31, 29), (86, 83, 21), (20, 18, 21), (20, 21, 83), (64, 92, 23), (78, 20, 83), (64, 24, 9), (23, 92, 25, 27, 26, 9, 24), (67, 54, 13, 4, 40, 37), (74, 111, 11), (66, 25, 92), (41, 7, 39), (39, 105, 8), (28, 64, 9), (22, 94, 26), (26, 27, 25), (77, 19, 31), (30, 0, 49, 28), (12, 15, 36, 14, 3, 40, 4), (41, 8, 106), (39, 116, 105), (106, 8, 105), (30, 28, 45), (39, 42, 116), (106, 59, 41), (6, 7, 43), (41, 43, 7), (34, 10, 102), (10, 3, 14, 1), (19, 18, 16), (44, 111, 0), (39, 7, 42), (19, 16, 31), (42, 6, 35), (17, 32, 2), (29, 30, 45), (28, 9, 45), (63, 29, 87), (33, 20, 78, 51), (25, 66, 94, 22, 26), (102, 116, 42, 35, 34), (43, 59, 38), (9, 26, 94, 87, 29), (31, 16, 30, 29), (1, 14, 36, 32), (10, 1, 51, 69), (48, 46, 15, 12), (2, 30, 16, 18, 17), (5, 35, 6, 38, 37), (2, 32, 44, 0), (19, 77, 84, 21), (18, 19, 21), (47, 11, 15, 46), (44, 36, 11, 111), (6, 42, 7), (41, 59, 43), (34, 5, 37, 40, 3, 10), (67, 37, 38, 59), (33, 1, 32, 17), (17, 18, 20, 33), (48, 12, 13, 74, 11, 47, 46), (123, 49, 0, 111), (64, 28, 49, 123), (84, 85, 86), (72, 56, 71), (115, 58, 109), (69, 68, 102), (65, 118, 97), (63, 97, 62), (70, 75, 107), (90, 89, 64), (52, 51, 101), (117, 107, 100), (98, 50, 53), (72, 74, 54), (62, 99, 77), (104, 103, 57), (110, 113, 61), (62, 97, 99), (86, 85, 83), (82, 85, 80), (82, 83, 85), (64, 89, 92), (78, 83, 82), (64, 65, 90), (89, 90, 65, 93, 95, 91, 92), (67, 108, 112, 56, 72, 54), (74, 70, 111), (66, 92, 91), (113, 110, 60), (110, 61, 105), (96, 65, 64), (88, 93, 94), (93, 91, 95), (77, 99, 81), (98, 96, 122, 50), (71, 56, 112, 55, 73, 107, 75), (113, 106, 61), (110, 105, 116), (106, 105, 61), (98, 118, 96), (110, 116, 114), (106, 113, 59), (58, 115, 60), (113, 60, 115), (103, 102, 68), (68, 52, 73, 55), (81, 76, 80), (117, 50, 111), (110, 114, 60), (81, 99, 76), (114, 104, 58), (79, 53, 100), (97, 118, 98), (96, 118, 65), (63, 87, 97), (101, 51, 78, 82), (91, 93, 88, 94, 66), (102, 103, 104, 114, 116), (115, 109, 59), (65, 97, 87, 94, 93), (99, 97, 98, 76), (52, 100, 107, 73), (68, 69, 51, 52), (121, 71, 75, 119), (53, 79, 80, 76, 98), (57, 108, 109, 58, 104), (53, 50, 117, 100), (81, 85, 84, 77), (80, 85, 81), (120, 119, 75, 70), (117, 111, 70, 107), (58, 60, 114), (113, 115, 59), (103, 68, 55, 112, 108, 57), (67, 59, 109, 108), (101, 79, 100, 52), (79, 101, 82, 80), (121, 119, 120, 70, 74, 72, 71), (123, 111, 50, 122), (64, 123, 122, 96), (208, 145, 210), (137, 128, 136), (167, 130, 162), (193, 134, 226), (133, 169, 153), (187, 153, 186), (135, 139, 160), (148, 147, 188), (125, 175, 157), (168, 160, 156), (154, 124, 126), (137, 198, 178), (186, 155, 201), (159, 158, 129), (163, 165, 132), (186, 153, 155), (210, 145, 207), (144, 145, 142), (144, 207, 145), (188, 147, 216), (202, 207, 144), (188, 133, 148), (147, 148, 133, 150, 151, 149, 216), (191, 161, 164, 128, 137, 178), (198, 135, 235), (190, 216, 149), (165, 163, 131), (163, 132, 229), (152, 133, 188), (146, 150, 218), (150, 149, 151), (201, 155, 143), (154, 152, 173, 124), (136, 128, 164, 127, 138, 160, 139), (165, 230, 132), (163, 229, 240), (230, 229, 132), (154, 169, 152), (163, 240, 166), (230, 165, 183), (130, 167, 131), (165, 131, 167), (158, 226, 134), (134, 125, 138, 127), (143, 140, 142), (168, 124, 235), (163, 166, 131), (143, 155, 140), (166, 159, 130), (141, 126, 156), (153, 169, 154), (152, 169, 133), (187, 211, 153), (157, 175, 202, 144), (149, 150, 146, 218, 190), (226, 158, 159, 166, 240), (167, 162, 183), (133, 153, 211, 218, 150), (155, 153, 154, 140), (125, 156, 160, 138), (134, 193, 175, 125), (172, 136, 139, 170), (126, 141, 142, 140, 154), (129, 161, 162, 130, 159), (126, 124, 168, 156), (143, 145, 208, 201), (142, 145, 143), (171, 170, 139, 135), (168, 235, 135, 160), (130, 131, 166), (165, 167, 183), (158, 134, 127, 164, 161, 129), (191, 183, 162, 161), (157, 141, 156, 125), (141, 157, 144, 142), (172, 170, 171, 135, 198, 137, 136), (247, 235, 124, 173), (188, 247, 173, 152), (208, 210, 209), (196, 195, 180), (239, 233, 182), (193, 226, 192), (189, 221, 242), (187, 186, 221), (194, 231, 199), (214, 188, 213), (176, 225, 175), (241, 224, 231), (222, 177, 174), (196, 178, 198), (186, 201, 223), (228, 181, 227), (234, 185, 237), (186, 223, 221), (210, 207, 209), (206, 204, 209), (206, 209, 207), (188, 216, 213), (202, 206, 207), (188, 214, 189), (213, 216, 215, 219, 217, 189, 214), (191, 178, 196, 180, 236, 232), (198, 235, 194), (190, 215, 216), (237, 184, 234), (234, 229, 185), (220, 188, 189), (212, 218, 217), (217, 219, 215), (201, 205, 223), (222, 174, 246, 220), (195, 199, 231, 197, 179, 236, 180), (237, 185, 230), (234, 240, 229), (230, 185, 229), (222, 220, 242), (234, 238, 240), (230, 183, 237), (182, 184, 239), (237, 239, 184), (227, 192, 226), (192, 179, 197, 176), (205, 204, 200), (241, 235, 174), (234, 184, 238), (205, 200, 223), (238, 182, 228), (203, 224, 177), (221, 222, 242), (220, 189, 242), (187, 221, 211), (225, 206, 202, 175), (215, 190, 218, 212, 217), (226, 240, 238, 228, 227), (239, 183, 233), (189, 217, 218, 211, 221), (223, 200, 222, 221), (176, 197, 231, 224), (192, 176, 175, 193), (245, 243, 199, 195), (177, 222, 200, 204, 203), (181, 228, 182, 233, 232), (177, 224, 241, 174), (205, 201, 208, 209), (204, 205, 209), (244, 194, 199, 243), (241, 231, 194, 235), (182, 238, 184), (237, 183, 239), (227, 181, 232, 236, 179, 192), (191, 232, 233, 183), (225, 176, 224, 203), (203, 204, 206, 225), (245, 195, 196, 198, 194, 244, 243), (247, 246, 174, 235), (188, 220, 246, 247)])
_uv = me_cylinder_001.uv_layers.new(name='UVMap')
_uv.uv.foreach_set('vector', [0.3268, 0.4737, 0.3807, 0.4696, 0.3433, 0.5096, 0.09462, 0.7943, 0.1061, 0.7899, 0.09367, 0.8118, 0.3439, 0.8666, 0.3057, 0.8418, 0.2927, 0.7752, 0.2234, 0.8389, 0.1945, 0.9134, 0.1679, 0.8533, 0.06088, 0.07743, 0.2146, 0.2927, 0.09759, 0.3121, 0.2001, 0.2125, 0.2554, 0.3689, 0.2146, 0.2927, 0.09296, 0.7424, 0.1174, 0.7454, 0.116, 0.7716, 0.03293, 0.04589, 6.188e-05, 0.08533, 0.02697, 0.04212, 0.1922, 0.7494, 0.2528, 0.6876, 0.2483, 0.7625, 0.09386, 0.6309, 0.1427, 0.6786, 0.1174, 0.7454, 0.1407, 0.4323, 0.1212, 0.5857, 0.02136, 0.5637, 0.09462, 0.7943, 0.045, 0.8052, 0.043, 0.7767, 0.2554, 0.3689, 0.2702, 0.4566, 0.2494, 0.4171, 0.1123, 0.9352, 0.08923, 0.8918, 0.1512, 0.8909, 0.4015, 0.7511, 0.4773, 0.8009, 0.4097, 0.8332, 0.2554, 0.3689, 0.2494, 0.4171, 0.2146, 0.2927, 0.3807, 0.4696, 0.3534, 0.5252, 0.3433, 0.5096, 0.2682, 0.6086, 0.2666, 0.5628, 0.3433, 0.5096, 0.2682, 0.6086, 0.3433, 0.5096, 0.3534, 0.5252, 6.188e-05, 0.08533, 0.0213, 0.009923, 0.02697, 0.04212, 0.2799, 0.614, 0.2682, 0.6086, 0.3534, 0.5252, 6.188e-05, 0.08533, 0.03293, 0.04589, 0.06088, 0.07743, 0.02697, 0.04212, 0.0213, 0.009923, 0.02692, 0.009822, 0.03685, 0.01146, 0.0356, 0.009182, 0.06088, 0.07743, 0.03293, 0.04589, 0.03176, 0.8321, 0.045, 0.8052, 0.09462, 0.7943, 0.09367, 0.8118, 0.09066, 0.8315, 0.07386, 0.8621, 0.043, 0.7767, 0.02987, 0.6953, 0.09296, 0.7424, 0.02798, 0.003311, 0.02692, 0.009822, 0.0213, 0.009923, 0.4097, 0.8332, 0.3425, 0.798, 0.4015, 0.7511, 0.4015, 0.7511, 0.4661, 0.7405, 0.4773, 0.8009, 0.005817, 0.325, 6.188e-05, 0.08533, 0.06088, 0.07743, 0.03439, 0.005169, 0.03745, 0.0006935, 0.0356, 0.009182, 0.0356, 0.009182, 0.03685, 0.01146, 0.02692, 0.009822, 0.2702, 0.4566, 0.2585, 0.4679, 0.2494, 0.4171, 0.1407, 0.4323, 0.02136, 0.5637, 0.01359, 0.4443, 0.005817, 0.325, 0.1061, 0.7899, 0.116, 0.7716, 0.1174, 0.7454, 0.1395, 0.7769, 0.1287, 0.8229, 0.09066, 0.8315, 0.09367, 0.8118, 0.4097, 0.8332, 0.4773, 0.8009, 0.4816, 0.862, 0.4015, 0.7511, 0.3634, 0.6565, 0.4661, 0.7405, 0.4816, 0.862, 0.4773, 0.8009, 0.4661, 0.7405, 0.1407, 0.4323, 0.005817, 0.325, 0.09759, 0.3121, 0.4015, 0.7511, 0.3186, 0.7143, 0.3634, 0.6565, 0.4816, 0.862, 0.3796, 0.9309, 0.4097, 0.8332, 0.2927, 0.7752, 0.3425, 0.798, 0.3439, 0.8666, 0.4097, 0.8332, 0.3439, 0.8666, 0.3425, 0.798, 0.1512, 0.8909, 0.1679, 0.8533, 0.1945, 0.9134, 0.1679, 0.8533, 0.1287, 0.8229, 0.1395, 0.7769, 0.1922, 0.7494, 0.2585, 0.4679, 0.2666, 0.5628, 0.2025, 0.4642, 0.09386, 0.6309, 0.02987, 0.6953, 0.02136, 0.5637, 0.4015, 0.7511, 0.3425, 0.798, 0.3186, 0.7143, 0.2585, 0.4679, 0.2025, 0.4642, 0.2494, 0.4171, 0.3186, 0.7143, 0.06077, 0.9307, 0.1123, 0.9352, 0.2093, 0.6052, 0.1427, 0.6786, 0.1212, 0.5857, 0.2146, 0.2927, 0.1407, 0.4323, 0.09759, 0.3121, 0.005817, 0.325, 0.06088, 0.07743, 0.09759, 0.3121, 0.2001, 0.2125, 0.2146, 0.2927, 0.06526, 0.01355, 0.2528, 0.6876, 0.2682, 0.6086, 0.2799, 0.614, 0.2483, 0.7625, 0.02692, 0.009822, 0.02798, 0.003311, 0.03745, 0.0006935, 0.03439, 0.005169, 0.0356, 0.009182, 0.1945, 0.9134, 0.3634, 0.6565, 0.3186, 0.7143, 0.1123, 0.9352, 0.1512, 0.8909, 0.3439, 0.8666, 6.263e-05, 0.8893, 0.3057, 0.8418, 0.06088, 0.07743, 0.0356, 0.009182, 0.03745, 0.0006935, 0.06526, 0.01355, 0.2146, 0.2927, 0.2494, 0.4171, 0.2025, 0.4642, 0.1407, 0.4323, 0.2146, 0.2927, 0.1922, 0.7494, 0.1395, 0.7769, 0.1174, 0.7454, 0.1427, 0.6786, 0.1679, 0.8533, 0.1922, 0.7494, 0.2483, 0.7625, 0.2234, 0.8389, 0.1061, 0.7899, 0.116, 0.7716, 0.116, 0.7716, 0.1061, 0.7899, 0.1212, 0.5857, 0.1407, 0.4323, 0.2025, 0.4642, 0.2666, 0.5628, 0.2093, 0.6052, 0.08923, 0.8918, 0.1123, 0.9352, 0.06077, 0.9307, 0.03593, 0.9127, 0.07386, 0.8621, 0.1212, 0.5857, 0.1427, 0.6786, 0.09386, 0.6309, 0.02136, 0.5637, 0.2585, 0.4679, 0.2702, 0.4566, 0.3268, 0.4737, 0.3433, 0.5096, 0.2666, 0.5628, 0.2585, 0.4679, 0.3433, 0.5096, 0.09296, 0.7424, 0.09296, 0.7424, 0.116, 0.7716, 0.116, 0.7716, 0.09386, 0.6309, 0.1174, 0.7454, 0.09296, 0.7424, 0.02987, 0.6953, 0.2927, 0.7752, 0.3186, 0.7143, 0.3425, 0.798, 0.4097, 0.8332, 0.3796, 0.9309, 0.3439, 0.8666, 0.1512, 0.8909, 0.08923, 0.8918, 0.07386, 0.8621, 0.09066, 0.8315, 0.1287, 0.8229, 0.1679, 0.8533, 0.03176, 0.8321, 0.07386, 0.8621, 0.3057, 0.8418, 6.263e-05, 0.8893, 0.2528, 0.6876, 0.1922, 0.7494, 0.1427, 0.6786, 0.2093, 0.6052, 0.2093, 0.6052, 0.2666, 0.5628, 0.2682, 0.6086, 0.2528, 0.6876, 0.1061, 0.7899, 0.1061, 0.7899, 0.09462, 0.7943, 0.043, 0.7767, 0.09296, 0.7424, 0.09296, 0.7424, 0.116, 0.7716, 0.01496, 0.3903, 0.01359, 0.4443, 0.02136, 0.5637, 0.02987, 0.6953, 6.188e-05, 0.08533, 0.005817, 0.325, 0.01359, 0.4443, 0.01496, 0.3903, 0.3268, 0.4737, 0.3433, 0.5096, 0.3807, 0.4696, 0.09462, 0.7943, 0.09367, 0.8118, 0.1061, 0.7899, 0.3439, 0.8666, 0.2927, 0.7752, 0.3057, 0.8418, 0.2234, 0.8389, 0.1679, 0.8533, 0.1945, 0.9134, 0.06088, 0.07743, 0.09759, 0.3121, 0.2146, 0.2927, 0.2001, 0.2125, 0.2146, 0.2927, 0.2554, 0.3689, 0.09296, 0.7424, 0.116, 0.7716, 0.1174, 0.7454, 0.03293, 0.04589, 0.02697, 0.04212, 6.188e-05, 0.08533, 0.1922, 0.7494, 0.2483, 0.7625, 0.2528, 0.6876, 0.09386, 0.6309, 0.1174, 0.7454, 0.1427, 0.6786, 0.1407, 0.4323, 0.02136, 0.5637, 0.1212, 0.5857, 0.09462, 0.7943, 0.043, 0.7767, 0.045, 0.8052, 0.2554, 0.3689, 0.2494, 0.4171, 0.2702, 0.4566, 0.1123, 0.9352, 0.1512, 0.8909, 0.08923, 0.8918, 0.4015, 0.7511, 0.4097, 0.8332, 0.4773, 0.8009, 0.2554, 0.3689, 0.2146, 0.2927, 0.2494, 0.4171, 0.3807, 0.4696, 0.3433, 0.5096, 0.3534, 0.5252, 0.2682, 0.6086, 0.3433, 0.5096, 0.2666, 0.5628, 0.2682, 0.6086, 0.3534, 0.5252, 0.3433, 0.5096, 6.188e-05, 0.08533, 0.02697, 0.04212, 0.0213, 0.009923, 0.2799, 0.614, 0.3534, 0.5252, 0.2682, 0.6086, 6.188e-05, 0.08533, 0.06088, 0.07743, 0.03293, 0.04589, 0.02697, 0.04212, 0.03293, 0.04589, 0.06088, 0.07743, 0.0356, 0.009182, 0.03685, 0.01146, 0.02692, 0.009822, 0.0213, 0.009923, 0.03176, 0.8321, 0.07386, 0.8621, 0.09066, 0.8315, 0.09367, 0.8118, 0.09462, 0.7943, 0.045, 0.8052, 0.043, 0.7767, 0.09296, 0.7424, 0.02987, 0.6953, 0.02798, 0.003311, 0.0213, 0.009923, 0.02692, 0.009822, 0.4097, 0.8332, 0.4015, 0.7511, 0.3425, 0.798, 0.4015, 0.7511, 0.4773, 0.8009, 0.4661, 0.7405, 0.005817, 0.325, 0.06088, 0.07743, 6.188e-05, 0.08533, 0.03439, 0.005169, 0.0356, 0.009182, 0.03745, 0.0006935, 0.0356, 0.009182, 0.02692, 0.009822, 0.03685, 0.01146, 0.2702, 0.4566, 0.2494, 0.4171, 0.2585, 0.4679, 0.1407, 0.4323, 0.005817, 0.325, 0.01359, 0.4443, 0.02136, 0.5637, 0.1061, 0.7899, 0.09367, 0.8118, 0.09066, 0.8315, 0.1287, 0.8229, 0.1395, 0.7769, 0.1174, 0.7454, 0.116, 0.7716, 0.4097, 0.8332, 0.4816, 0.862, 0.4773, 0.8009, 0.4015, 0.7511, 0.4661, 0.7405, 0.3634, 0.6565, 0.4816, 0.862, 0.4661, 0.7405, 0.4773, 0.8009, 0.1407, 0.4323, 0.09759, 0.3121, 0.005817, 0.325, 0.4015, 0.7511, 0.3634, 0.6565, 0.3186, 0.7143, 0.4816, 0.862, 0.4097, 0.8332, 0.3796, 0.9309, 0.2927, 0.7752, 0.3439, 0.8666, 0.3425, 0.798, 0.4097, 0.8332, 0.3425, 0.798, 0.3439, 0.8666, 0.1512, 0.8909, 0.1945, 0.9134, 0.1679, 0.8533, 0.1679, 0.8533, 0.1922, 0.7494, 0.1395, 0.7769, 0.1287, 0.8229, 0.2585, 0.4679, 0.2025, 0.4642, 0.2666, 0.5628, 0.09386, 0.6309, 0.02136, 0.5637, 0.02987, 0.6953, 0.4015, 0.7511, 0.3186, 0.7143, 0.3425, 0.798, 0.2585, 0.4679, 0.2494, 0.4171, 0.2025, 0.4642, 0.3186, 0.7143, 0.1123, 0.9352, 0.06077, 0.9307, 0.2093, 0.6052, 0.1212, 0.5857, 0.1427, 0.6786, 0.2146, 0.2927, 0.09759, 0.3121, 0.1407, 0.4323, 0.005817, 0.325, 0.09759, 0.3121, 0.06088, 0.07743, 0.2001, 0.2125, 0.06526, 0.01355, 0.2146, 0.2927, 0.2528, 0.6876, 0.2483, 0.7625, 0.2799, 0.614, 0.2682, 0.6086, 0.02692, 0.009822, 0.0356, 0.009182, 0.03439, 0.005169, 0.03745, 0.0006935, 0.02798, 0.003311, 0.1945, 0.9134, 0.1512, 0.8909, 0.1123, 0.9352, 0.3186, 0.7143, 0.3634, 0.6565, 0.3439, 0.8666, 0.3057, 0.8418, 6.263e-05, 0.8893, 0.06088, 0.07743, 0.2146, 0.2927, 0.06526, 0.01355, 0.03745, 0.0006935, 0.0356, 0.009182, 0.2494, 0.4171, 0.2146, 0.2927, 0.1407, 0.4323, 0.2025, 0.4642, 0.1922, 0.7494, 0.1427, 0.6786, 0.1174, 0.7454, 0.1395, 0.7769, 0.1679, 0.8533, 0.2234, 0.8389, 0.2483, 0.7625, 0.1922, 0.7494, 0.1061, 0.7899, 0.1061, 0.7899, 0.116, 0.7716, 0.116, 0.7716, 0.1212, 0.5857, 0.2093, 0.6052, 0.2666, 0.5628, 0.2025, 0.4642, 0.1407, 0.4323, 0.08923, 0.8918, 0.07386, 0.8621, 0.03593, 0.9127, 0.06077, 0.9307, 0.1123, 0.9352, 0.1212, 0.5857, 0.02136, 0.5637, 0.09386, 0.6309, 0.1427, 0.6786, 0.2585, 0.4679, 0.3433, 0.5096, 0.3268, 0.4737, 0.2702, 0.4566, 0.2666, 0.5628, 0.3433, 0.5096, 0.2585, 0.4679, 0.09296, 0.7424, 0.116, 0.7716, 0.116, 0.7716, 0.09296, 0.7424, 0.09386, 0.6309, 0.02987, 0.6953, 0.09296, 0.7424, 0.1174, 0.7454, 0.2927, 0.7752, 0.3425, 0.798, 0.3186, 0.7143, 0.4097, 0.8332, 0.3439, 0.8666, 0.3796, 0.9309, 0.1512, 0.8909, 0.1679, 0.8533, 0.1287, 0.8229, 0.09066, 0.8315, 0.07386, 0.8621, 0.08923, 0.8918, 0.03176, 0.8321, 6.263e-05, 0.8893, 0.3057, 0.8418, 0.07386, 0.8621, 0.2528, 0.6876, 0.2093, 0.6052, 0.1427, 0.6786, 0.1922, 0.7494, 0.2093, 0.6052, 0.2528, 0.6876, 0.2682, 0.6086, 0.2666, 0.5628, 0.1061, 0.7899, 0.116, 0.7716, 0.09296, 0.7424, 0.09296, 0.7424, 0.043, 0.7767, 0.09462, 0.7943, 0.1061, 0.7899, 0.01496, 0.3903, 0.02987, 0.6953, 0.02136, 0.5637, 0.01359, 0.4443, 6.188e-05, 0.08533, 0.01496, 0.3903, 0.01359, 0.4443, 0.005817, 0.325, 0.3268, 0.4737, 0.3433, 0.5096, 0.3807, 0.4696, 0.09462, 0.7943, 0.09367, 0.8118, 0.1061, 0.7899, 0.3439, 0.8666, 0.2927, 0.7752, 0.3057, 0.8418, 0.2234, 0.8389, 0.1679, 0.8533, 0.1945, 0.9134, 0.06088, 0.07743, 0.09759, 0.3121, 0.2146, 0.2927, 0.2001, 0.2125, 0.2146, 0.2927, 0.2554, 0.3689, 0.09296, 0.7424, 0.116, 0.7716, 0.1174, 0.7454, 0.03293, 0.04589, 0.02697, 0.04212, 6.188e-05, 0.08533, 0.1922, 0.7494, 0.2483, 0.7625, 0.2528, 0.6876, 0.09386, 0.6309, 0.1174, 0.7454, 0.1427, 0.6786, 0.1407, 0.4323, 0.02136, 0.5637, 0.1212, 0.5857, 0.09462, 0.7943, 0.043, 0.7767, 0.045, 0.8052, 0.2554, 0.3689, 0.2494, 0.4171, 0.2702, 0.4566, 0.1123, 0.9352, 0.1512, 0.8909, 0.08923, 0.8918, 0.4015, 0.7511, 0.4097, 0.8332, 0.4773, 0.8009, 0.2554, 0.3689, 0.2146, 0.2927, 0.2494, 0.4171, 0.3807, 0.4696, 0.3433, 0.5096, 0.3534, 0.5252, 0.2682, 0.6086, 0.3433, 0.5096, 0.2666, 0.5628, 0.2682, 0.6086, 0.3534, 0.5252, 0.3433, 0.5096, 6.188e-05, 0.08533, 0.02697, 0.04212, 0.0213, 0.009923, 0.2799, 0.614, 0.3534, 0.5252, 0.2682, 0.6086, 6.188e-05, 0.08533, 0.06088, 0.07743, 0.03293, 0.04589, 0.02697, 0.04212, 0.03293, 0.04589, 0.06088, 0.07743, 0.0356, 0.009182, 0.03685, 0.01146, 0.02692, 0.009822, 0.0213, 0.009923, 0.03176, 0.8321, 0.07386, 0.8621, 0.09066, 0.8315, 0.09367, 0.8118, 0.09462, 0.7943, 0.045, 0.8052, 0.043, 0.7767, 0.09296, 0.7424, 0.02987, 0.6953, 0.02798, 0.003311, 0.0213, 0.009923, 0.02692, 0.009822, 0.4097, 0.8332, 0.4015, 0.7511, 0.3425, 0.798, 0.4015, 0.7511, 0.4773, 0.8009, 0.4661, 0.7405, 0.005817, 0.325, 0.06088, 0.07743, 6.188e-05, 0.08533, 0.03439, 0.005169, 0.0356, 0.009182, 0.03745, 0.0006935, 0.0356, 0.009182, 0.02692, 0.009822, 0.03685, 0.01146, 0.2702, 0.4566, 0.2494, 0.4171, 0.2585, 0.4679, 0.1407, 0.4323, 0.005817, 0.325, 0.01359, 0.4443, 0.02136, 0.5637, 0.1061, 0.7899, 0.09367, 0.8118, 0.09066, 0.8315, 0.1287, 0.8229, 0.1395, 0.7769, 0.1174, 0.7454, 0.116, 0.7716, 0.4097, 0.8332, 0.4816, 0.862, 0.4773, 0.8009, 0.4015, 0.7511, 0.4661, 0.7405, 0.3634, 0.6565, 0.4816, 0.862, 0.4661, 0.7405, 0.4773, 0.8009, 0.1407, 0.4323, 0.09759, 0.3121, 0.005817, 0.325, 0.4015, 0.7511, 0.3634, 0.6565, 0.3186, 0.7143, 0.4816, 0.862, 0.4097, 0.8332, 0.3796, 0.9309, 0.2927, 0.7752, 0.3439, 0.8666, 0.3425, 0.798, 0.4097, 0.8332, 0.3425, 0.798, 0.3439, 0.8666, 0.1512, 0.8909, 0.1945, 0.9134, 0.1679, 0.8533, 0.1679, 0.8533, 0.1922, 0.7494, 0.1395, 0.7769, 0.1287, 0.8229, 0.2585, 0.4679, 0.2025, 0.4642, 0.2666, 0.5628, 0.09386, 0.6309, 0.02136, 0.5637, 0.02987, 0.6953, 0.4015, 0.7511, 0.3186, 0.7143, 0.3425, 0.798, 0.2585, 0.4679, 0.2494, 0.4171, 0.2025, 0.4642, 0.3186, 0.7143, 0.1123, 0.9352, 0.06077, 0.9307, 0.2093, 0.6052, 0.1212, 0.5857, 0.1427, 0.6786, 0.2146, 0.2927, 0.09759, 0.3121, 0.1407, 0.4323, 0.005817, 0.325, 0.09759, 0.3121, 0.06088, 0.07743, 0.2001, 0.2125, 0.06526, 0.01355, 0.2146, 0.2927, 0.2528, 0.6876, 0.2483, 0.7625, 0.2799, 0.614, 0.2682, 0.6086, 0.02692, 0.009822, 0.0356, 0.009182, 0.03439, 0.005169, 0.03745, 0.0006935, 0.02798, 0.003311, 0.1945, 0.9134, 0.1512, 0.8909, 0.1123, 0.9352, 0.3186, 0.7143, 0.3634, 0.6565, 0.3439, 0.8666, 0.3057, 0.8418, 6.263e-05, 0.8893, 0.06088, 0.07743, 0.2146, 0.2927, 0.06526, 0.01355, 0.03745, 0.0006935, 0.0356, 0.009182, 0.2494, 0.4171, 0.2146, 0.2927, 0.1407, 0.4323, 0.2025, 0.4642, 0.1922, 0.7494, 0.1427, 0.6786, 0.1174, 0.7454, 0.1395, 0.7769, 0.1679, 0.8533, 0.2234, 0.8389, 0.2483, 0.7625, 0.1922, 0.7494, 0.1061, 0.7899, 0.1061, 0.7899, 0.116, 0.7716, 0.116, 0.7716, 0.1212, 0.5857, 0.2093, 0.6052, 0.2666, 0.5628, 0.2025, 0.4642, 0.1407, 0.4323, 0.08923, 0.8918, 0.07386, 0.8621, 0.03593, 0.9127, 0.06077, 0.9307, 0.1123, 0.9352, 0.1212, 0.5857, 0.02136, 0.5637, 0.09386, 0.6309, 0.1427, 0.6786, 0.2585, 0.4679, 0.3433, 0.5096, 0.3268, 0.4737, 0.2702, 0.4566, 0.2666, 0.5628, 0.3433, 0.5096, 0.2585, 0.4679, 0.09296, 0.7424, 0.116, 0.7716, 0.116, 0.7716, 0.09296, 0.7424, 0.09386, 0.6309, 0.02987, 0.6953, 0.09296, 0.7424, 0.1174, 0.7454, 0.2927, 0.7752, 0.3425, 0.798, 0.3186, 0.7143, 0.4097, 0.8332, 0.3439, 0.8666, 0.3796, 0.9309, 0.1512, 0.8909, 0.1679, 0.8533, 0.1287, 0.8229, 0.09066, 0.8315, 0.07386, 0.8621, 0.08923, 0.8918, 0.03176, 0.8321, 6.263e-05, 0.8893, 0.3057, 0.8418, 0.07386, 0.8621, 0.2528, 0.6876, 0.2093, 0.6052, 0.1427, 0.6786, 0.1922, 0.7494, 0.2093, 0.6052, 0.2528, 0.6876, 0.2682, 0.6086, 0.2666, 0.5628, 0.1061, 0.7899, 0.116, 0.7716, 0.09296, 0.7424, 0.09296, 0.7424, 0.043, 0.7767, 0.09462, 0.7943, 0.1061, 0.7899, 0.01496, 0.3903, 0.02987, 0.6953, 0.02136, 0.5637, 0.01359, 0.4443, 6.188e-05, 0.08533, 0.01496, 0.3903, 0.01359, 0.4443, 0.005817, 0.325, 0.3268, 0.4737, 0.3807, 0.4696, 0.3433, 0.5096, 0.09462, 0.7943, 0.1061, 0.7899, 0.09367, 0.8118, 0.3439, 0.8666, 0.3057, 0.8418, 0.2927, 0.7752, 0.2234, 0.8389, 0.1945, 0.9134, 0.1679, 0.8533, 0.06088, 0.07743, 0.2146, 0.2927, 0.09759, 0.3121, 0.2001, 0.2125, 0.2554, 0.3689, 0.2146, 0.2927, 0.09296, 0.7424, 0.1174, 0.7454, 0.116, 0.7716, 0.03293, 0.04589, 6.188e-05, 0.08533, 0.02697, 0.04212, 0.1922, 0.7494, 0.2528, 0.6876, 0.2483, 0.7625, 0.09386, 0.6309, 0.1427, 0.6786, 0.1174, 0.7454, 0.1407, 0.4323, 0.1212, 0.5857, 0.02136, 0.5637, 0.09462, 0.7943, 0.045, 0.8052, 0.043, 0.7767, 0.2554, 0.3689, 0.2702, 0.4566, 0.2494, 0.4171, 0.1123, 0.9352, 0.08923, 0.8918, 0.1512, 0.8909, 0.4015, 0.7511, 0.4773, 0.8009, 0.4097, 0.8332, 0.2554, 0.3689, 0.2494, 0.4171, 0.2146, 0.2927, 0.3807, 0.4696, 0.3534, 0.5252, 0.3433, 0.5096, 0.2682, 0.6086, 0.2666, 0.5628, 0.3433, 0.5096, 0.2682, 0.6086, 0.3433, 0.5096, 0.3534, 0.5252, 6.188e-05, 0.08533, 0.0213, 0.009923, 0.02697, 0.04212, 0.2799, 0.614, 0.2682, 0.6086, 0.3534, 0.5252, 6.188e-05, 0.08533, 0.03293, 0.04589, 0.06088, 0.07743, 0.02697, 0.04212, 0.0213, 0.009923, 0.02692, 0.009822, 0.03685, 0.01146, 0.0356, 0.009182, 0.06088, 0.07743, 0.03293, 0.04589, 0.03176, 0.8321, 0.045, 0.8052, 0.09462, 0.7943, 0.09367, 0.8118, 0.09066, 0.8315, 0.07386, 0.8621, 0.043, 0.7767, 0.02987, 0.6953, 0.09296, 0.7424, 0.02798, 0.003311, 0.02692, 0.009822, 0.0213, 0.009923, 0.4097, 0.8332, 0.3425, 0.798, 0.4015, 0.7511, 0.4015, 0.7511, 0.4661, 0.7405, 0.4773, 0.8009, 0.005817, 0.325, 6.188e-05, 0.08533, 0.06088, 0.07743, 0.03439, 0.005169, 0.03745, 0.0006935, 0.0356, 0.009182, 0.0356, 0.009182, 0.03685, 0.01146, 0.02692, 0.009822, 0.2702, 0.4566, 0.2585, 0.4679, 0.2494, 0.4171, 0.1407, 0.4323, 0.02136, 0.5637, 0.01359, 0.4443, 0.005817, 0.325, 0.1061, 0.7899, 0.116, 0.7716, 0.1174, 0.7454, 0.1395, 0.7769, 0.1287, 0.8229, 0.09066, 0.8315, 0.09367, 0.8118, 0.4097, 0.8332, 0.4773, 0.8009, 0.4816, 0.862, 0.4015, 0.7511, 0.3634, 0.6565, 0.4661, 0.7405, 0.4816, 0.862, 0.4773, 0.8009, 0.4661, 0.7405, 0.1407, 0.4323, 0.005817, 0.325, 0.09759, 0.3121, 0.4015, 0.7511, 0.3186, 0.7143, 0.3634, 0.6565, 0.4816, 0.862, 0.3796, 0.9309, 0.4097, 0.8332, 0.2927, 0.7752, 0.3425, 0.798, 0.3439, 0.8666, 0.4097, 0.8332, 0.3439, 0.8666, 0.3425, 0.798, 0.1512, 0.8909, 0.1679, 0.8533, 0.1945, 0.9134, 0.1679, 0.8533, 0.1287, 0.8229, 0.1395, 0.7769, 0.1922, 0.7494, 0.2585, 0.4679, 0.2666, 0.5628, 0.2025, 0.4642, 0.09386, 0.6309, 0.02987, 0.6953, 0.02136, 0.5637, 0.4015, 0.7511, 0.3425, 0.798, 0.3186, 0.7143, 0.2585, 0.4679, 0.2025, 0.4642, 0.2494, 0.4171, 0.3186, 0.7143, 0.06077, 0.9307, 0.1123, 0.9352, 0.2093, 0.6052, 0.1427, 0.6786, 0.1212, 0.5857, 0.2146, 0.2927, 0.1407, 0.4323, 0.09759, 0.3121, 0.005817, 0.325, 0.06088, 0.07743, 0.09759, 0.3121, 0.2001, 0.2125, 0.2146, 0.2927, 0.06526, 0.01355, 0.2528, 0.6876, 0.2682, 0.6086, 0.2799, 0.614, 0.2483, 0.7625, 0.02692, 0.009822, 0.02798, 0.003311, 0.03745, 0.0006935, 0.03439, 0.005169, 0.0356, 0.009182, 0.1945, 0.9134, 0.3634, 0.6565, 0.3186, 0.7143, 0.1123, 0.9352, 0.1512, 0.8909, 0.3439, 0.8666, 6.263e-05, 0.8893, 0.3057, 0.8418, 0.06088, 0.07743, 0.0356, 0.009182, 0.03745, 0.0006935, 0.06526, 0.01355, 0.2146, 0.2927, 0.2494, 0.4171, 0.2025, 0.4642, 0.1407, 0.4323, 0.2146, 0.2927, 0.1922, 0.7494, 0.1395, 0.7769, 0.1174, 0.7454, 0.1427, 0.6786, 0.1679, 0.8533, 0.1922, 0.7494, 0.2483, 0.7625, 0.2234, 0.8389, 0.1061, 0.7899, 0.116, 0.7716, 0.116, 0.7716, 0.1061, 0.7899, 0.1212, 0.5857, 0.1407, 0.4323, 0.2025, 0.4642, 0.2666, 0.5628, 0.2093, 0.6052, 0.08923, 0.8918, 0.1123, 0.9352, 0.06077, 0.9307, 0.03593, 0.9127, 0.07386, 0.8621, 0.1212, 0.5857, 0.1427, 0.6786, 0.09386, 0.6309, 0.02136, 0.5637, 0.2585, 0.4679, 0.2702, 0.4566, 0.3268, 0.4737, 0.3433, 0.5096, 0.2666, 0.5628, 0.2585, 0.4679, 0.3433, 0.5096, 0.09296, 0.7424, 0.09296, 0.7424, 0.116, 0.7716, 0.116, 0.7716, 0.09386, 0.6309, 0.1174, 0.7454, 0.09296, 0.7424, 0.02987, 0.6953, 0.2927, 0.7752, 0.3186, 0.7143, 0.3425, 0.798, 0.4097, 0.8332, 0.3796, 0.9309, 0.3439, 0.8666, 0.1512, 0.8909, 0.08923, 0.8918, 0.07386, 0.8621, 0.09066, 0.8315, 0.1287, 0.8229, 0.1679, 0.8533, 0.03176, 0.8321, 0.07386, 0.8621, 0.3057, 0.8418, 6.263e-05, 0.8893, 0.2528, 0.6876, 0.1922, 0.7494, 0.1427, 0.6786, 0.2093, 0.6052, 0.2093, 0.6052, 0.2666, 0.5628, 0.2682, 0.6086, 0.2528, 0.6876, 0.1061, 0.7899, 0.1061, 0.7899, 0.09462, 0.7943, 0.043, 0.7767, 0.09296, 0.7424, 0.09296, 0.7424, 0.116, 0.7716, 0.01496, 0.3903, 0.01359, 0.4443, 0.02136, 0.5637, 0.02987, 0.6953, 6.188e-05, 0.08533, 0.005817, 0.325, 0.01359, 0.4443, 0.01496, 0.3903])
me_cylinder_001.materials.append(mat_inside_col)
me_cylinder_001.use_remesh_preserve_volume = False
me_cylinder_001.use_remesh_preserve_attributes = False
me_cylinder_001.use_mirror_vertex_groups = False
me_cylinder_001.update()

# ---- objects
ob_area = bpy.data.objects.new('Area', light_area)
ob_cylinder_003 = bpy.data.objects.new('Cylinder.003', me_cylinder_004)
ob_cylinder_001 = bpy.data.objects.new('Cylinder.001', me_cylinder_001)

# ---- transforms, parenting, visibility, modifiers, constraints
ob_area.location = (0.0, 0.0, 8.541)
ob_area.scale = (10.07, 10.07, 10.07)
ob_area.lineart.crease_threshold = 0.0
ob_cylinder_003.location = (0.0, 0.0, 2.635)
ob_cylinder_003.rotation_euler = (-1.597, -2.428e-10, 0.0)
ob_cylinder_003.scale = (1.108, 1.108, 1.108)
ob_cylinder_003.lineart.crease_threshold = 0.0
ob_cylinder_001.location = (0.02728, -0.1313, 2.701)
ob_cylinder_001.rotation_euler = (-1.597, -2.428e-10, 0.0)
ob_cylinder_001.scale = (0.8968, 0.8969, 0.9587)
ob_cylinder_001.lineart.crease_threshold = 0.0

# ---- collection membership
scene.collection.objects.link(ob_area)
col_collection_1.objects.link(ob_cylinder_003)
col_collection_1.objects.link(ob_cylinder_001)

# ---- scene / render settings (as saved in the file)
scene.frame_start = 1; scene.frame_end = 250; scene.frame_set(51)
scene.render.engine = 'CYCLES'
scene.render.dither_intensity = 0.0
scene.cycles.samples = 100
scene.cycles.sampling_pattern = 'TABULATED_SOBOL'
scene.cycles.use_adaptive_sampling = False
scene.cycles.use_light_tree = False
scene.cycles.caustics_refractive = False
scene.cycles.blur_glossy = 0.0
scene.cycles.max_bounces = 2
scene.cycles.transparent_max_bounces = 2
scene.cycles.sample_clamp_indirect = 0.0
scene.view_settings.view_transform = 'Standard'
bpy.context.view_layer.update()

# ---- added for rendering (the .blend has no active camera): camera
cam_auto = bpy.data.cameras.new('AutoCamera')
cam_auto.lens = 50.0
cam_auto.sensor_width = 36.0
cam_auto.clip_end = 1000.0
ob_auto_camera = bpy.data.objects.new('AutoCamera', cam_auto)
scene.collection.objects.link(ob_auto_camera)
ob_auto_camera.location = (11.6295, -15.2033, 11.366)
ob_auto_camera.rotation_euler = (1.09748, -7.21219e-08, 0.694738)
scene.camera = ob_auto_camera
bpy.context.view_layer.update()
